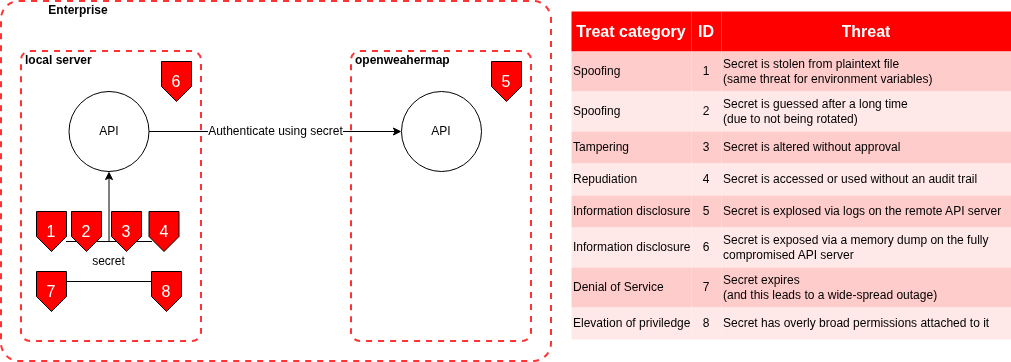

The diagram above was exported from draw.io. Its source (the exported page's mxGraphModel, read from the mxfile embedded in the PNG):
<mxGraphModel dx="1426" dy="884" grid="1" gridSize="10" guides="1" tooltips="1" connect="1" arrows="1" fold="1" page="1" pageScale="1" pageWidth="850" pageHeight="1100" math="0" shadow="0">
  <root>
    <mxCell id="0" />
    <mxCell id="1" parent="0" />
    <mxCell id="I0hsh_MJnmbIM1zPzoVz-2" value="&lt;font&gt;&amp;nbsp; &amp;nbsp; &amp;nbsp; &amp;nbsp; &amp;nbsp; &amp;nbsp; &amp;nbsp;Enterprise&lt;/font&gt;" style="html=1;fontColor=#000000;fontStyle=1;align=left;verticalAlign=top;spacing=0;labelBorderColor=none;fillColor=none;dashed=1;strokeWidth=2;strokeColor=#FF3333;spacingLeft=4;spacingTop=-3;rounded=1;arcSize=5;" parent="1" vertex="1">
      <mxGeometry x="30" y="30" width="550" height="360" as="geometry" />
    </mxCell>
    <mxCell id="I0hsh_MJnmbIM1zPzoVz-3" value="local server" style="html=1;fontColor=#000000;fontStyle=1;align=left;verticalAlign=top;spacing=0;labelBorderColor=none;fillColor=none;dashed=1;strokeWidth=2;strokeColor=#FF3333;spacingLeft=4;spacingTop=-3;rounded=1;arcSize=5;" parent="1" vertex="1">
      <mxGeometry x="50" y="80" width="180" height="290" as="geometry" />
    </mxCell>
    <mxCell id="I0hsh_MJnmbIM1zPzoVz-4" value="openweahermap" style="html=1;fontColor=#000000;fontStyle=1;align=left;verticalAlign=top;spacing=0;labelBorderColor=none;fillColor=none;dashed=1;strokeWidth=2;strokeColor=#FF3333;spacingLeft=4;spacingTop=-3;rounded=1;arcSize=5;" parent="1" vertex="1">
      <mxGeometry x="380" y="80" width="180" height="290" as="geometry" />
    </mxCell>
    <mxCell id="I0hsh_MJnmbIM1zPzoVz-5" value="API" style="ellipse;whiteSpace=wrap;html=1;aspect=fixed;" parent="1" vertex="1">
      <mxGeometry x="430" y="120" width="80" height="80" as="geometry" />
    </mxCell>
    <mxCell id="I0hsh_MJnmbIM1zPzoVz-7" value="Authenticate using secret" style="edgeStyle=orthogonalEdgeStyle;rounded=0;orthogonalLoop=1;jettySize=auto;html=1;exitX=1;exitY=0.5;exitDx=0;exitDy=0;entryX=0;entryY=0.5;entryDx=0;entryDy=0;fontSize=12;" parent="1" source="I0hsh_MJnmbIM1zPzoVz-6" target="I0hsh_MJnmbIM1zPzoVz-5" edge="1">
      <mxGeometry x="-0.0022" relative="1" as="geometry">
        <mxPoint as="offset" />
      </mxGeometry>
    </mxCell>
    <mxCell id="I0hsh_MJnmbIM1zPzoVz-6" value="API" style="ellipse;whiteSpace=wrap;html=1;aspect=fixed;" parent="1" vertex="1">
      <mxGeometry x="97.5" y="120" width="80" height="80" as="geometry" />
    </mxCell>
    <mxCell id="I0hsh_MJnmbIM1zPzoVz-9" value="&lt;div&gt;&lt;br&gt;&lt;/div&gt;" style="edgeStyle=orthogonalEdgeStyle;rounded=0;orthogonalLoop=1;jettySize=auto;html=1;exitX=0.5;exitY=0;exitDx=0;exitDy=0;entryX=0.5;entryY=1;entryDx=0;entryDy=0;" parent="1" source="I0hsh_MJnmbIM1zPzoVz-8" target="I0hsh_MJnmbIM1zPzoVz-6" edge="1">
      <mxGeometry relative="1" as="geometry" />
    </mxCell>
    <mxCell id="I0hsh_MJnmbIM1zPzoVz-8" value="secret" style="shape=partialRectangle;whiteSpace=wrap;html=1;left=0;right=0;fillColor=none;" parent="1" vertex="1">
      <mxGeometry x="95" y="270" width="85" height="40" as="geometry" />
    </mxCell>
    <mxCell id="I0hsh_MJnmbIM1zPzoVz-10" value="6" style="shape=offPageConnector;whiteSpace=wrap;html=1;fillColor=#FF0000;fontColor=#FFFFFF;fontStyle=0;fontSize=16;" parent="1" vertex="1">
      <mxGeometry x="190" y="90" width="30" height="40" as="geometry" />
    </mxCell>
    <mxCell id="I0hsh_MJnmbIM1zPzoVz-12" value="1" style="shape=offPageConnector;whiteSpace=wrap;html=1;fillColor=#FF0000;fontColor=#FFFFFF;fontStyle=0;fontSize=16;" parent="1" vertex="1">
      <mxGeometry x="65" y="240" width="30" height="40" as="geometry" />
    </mxCell>
    <mxCell id="I0hsh_MJnmbIM1zPzoVz-13" value="2" style="shape=offPageConnector;whiteSpace=wrap;html=1;fillColor=#FF0000;fontColor=#FFFFFF;fontStyle=0;fontSize=16;" parent="1" vertex="1">
      <mxGeometry x="100" y="240" width="30" height="40" as="geometry" />
    </mxCell>
    <mxCell id="I0hsh_MJnmbIM1zPzoVz-14" value="3" style="shape=offPageConnector;whiteSpace=wrap;html=1;fillColor=#FF0000;fontColor=#FFFFFF;fontStyle=0;fontSize=16;" parent="1" vertex="1">
      <mxGeometry x="140" y="240" width="30" height="40" as="geometry" />
    </mxCell>
    <mxCell id="I0hsh_MJnmbIM1zPzoVz-15" value="4" style="shape=offPageConnector;whiteSpace=wrap;html=1;fillColor=#FF0000;fontColor=#FFFFFF;fontStyle=0;fontSize=16;" parent="1" vertex="1">
      <mxGeometry x="177.5" y="240" width="30" height="40" as="geometry" />
    </mxCell>
    <mxCell id="I0hsh_MJnmbIM1zPzoVz-16" value="7" style="shape=offPageConnector;whiteSpace=wrap;html=1;fillColor=#FF0000;fontColor=#FFFFFF;fontStyle=0;fontSize=16;" parent="1" vertex="1">
      <mxGeometry x="65" y="300" width="30" height="40" as="geometry" />
    </mxCell>
    <mxCell id="I0hsh_MJnmbIM1zPzoVz-17" value="8" style="shape=offPageConnector;whiteSpace=wrap;html=1;fillColor=#FF0000;fontColor=#FFFFFF;fontStyle=0;fontSize=16;" parent="1" vertex="1">
      <mxGeometry x="180" y="300" width="30" height="40" as="geometry" />
    </mxCell>
    <mxCell id="I0hsh_MJnmbIM1zPzoVz-18" value="5" style="shape=offPageConnector;whiteSpace=wrap;html=1;fillColor=#FF0000;fontColor=#FFFFFF;fontStyle=0;fontSize=16;" parent="1" vertex="1">
      <mxGeometry x="520" y="90" width="30" height="40" as="geometry" />
    </mxCell>
    <mxCell id="I0hsh_MJnmbIM1zPzoVz-21" value="" style="shape=table;startSize=0;container=1;collapsible=0;childLayout=tableLayout;fontSize=14;strokeColor=none;strokeWidth=1;swimlaneLine=1;rowLines=1;columnLines=1;spacingTop=0;spacingBottom=0;" parent="1" vertex="1">
      <mxGeometry x="600" y="40" width="440" height="328" as="geometry" />
    </mxCell>
    <mxCell id="I0hsh_MJnmbIM1zPzoVz-22" value="" style="shape=tableRow;horizontal=0;startSize=0;swimlaneHead=0;swimlaneBody=0;strokeColor=inherit;top=0;left=0;bottom=0;right=0;collapsible=0;dropTarget=0;fillColor=none;points=[[0,0.5],[1,0.5]];portConstraint=eastwest;fontSize=16;labelBackgroundColor=#FF0000;" parent="I0hsh_MJnmbIM1zPzoVz-21" vertex="1">
      <mxGeometry width="440" height="40" as="geometry" />
    </mxCell>
    <mxCell id="I0hsh_MJnmbIM1zPzoVz-23" value="Treat category" style="shape=partialRectangle;html=1;whiteSpace=wrap;connectable=0;strokeColor=inherit;overflow=hidden;fillColor=#FF0000;top=0;left=0;bottom=0;right=0;pointerEvents=1;fontSize=16;fontStyle=1;fontColor=#FFFFFF;" parent="I0hsh_MJnmbIM1zPzoVz-22" vertex="1">
      <mxGeometry width="120" height="40" as="geometry">
        <mxRectangle width="120" height="40" as="alternateBounds" />
      </mxGeometry>
    </mxCell>
    <mxCell id="I0hsh_MJnmbIM1zPzoVz-24" value="ID" style="shape=partialRectangle;html=1;whiteSpace=wrap;connectable=0;strokeColor=inherit;overflow=hidden;fillColor=#FF0000;top=0;left=0;bottom=0;right=0;pointerEvents=1;fontSize=16;fontColor=#FFFFFF;fontStyle=1" parent="I0hsh_MJnmbIM1zPzoVz-22" vertex="1">
      <mxGeometry x="120" width="30" height="40" as="geometry">
        <mxRectangle width="30" height="40" as="alternateBounds" />
      </mxGeometry>
    </mxCell>
    <mxCell id="I0hsh_MJnmbIM1zPzoVz-25" value="Threat" style="shape=partialRectangle;html=1;whiteSpace=wrap;connectable=0;strokeColor=inherit;overflow=hidden;fillColor=#FF0000;top=0;left=0;bottom=0;right=0;pointerEvents=1;fontSize=16;labelBackgroundColor=none;fontColor=#FFFFFF;fontStyle=1" parent="I0hsh_MJnmbIM1zPzoVz-22" vertex="1">
      <mxGeometry x="150" width="290" height="40" as="geometry">
        <mxRectangle width="290" height="40" as="alternateBounds" />
      </mxGeometry>
    </mxCell>
    <mxCell id="I0hsh_MJnmbIM1zPzoVz-26" value="" style="shape=tableRow;horizontal=0;startSize=0;swimlaneHead=0;swimlaneBody=0;strokeColor=inherit;top=0;left=0;bottom=0;right=0;collapsible=0;dropTarget=0;fillColor=none;points=[[0,0.5],[1,0.5]];portConstraint=eastwest;fontSize=16;" parent="I0hsh_MJnmbIM1zPzoVz-21" vertex="1">
      <mxGeometry y="40" width="440" height="40" as="geometry" />
    </mxCell>
    <mxCell id="I0hsh_MJnmbIM1zPzoVz-27" value="Spoofing" style="shape=partialRectangle;html=1;whiteSpace=wrap;connectable=0;strokeColor=inherit;overflow=hidden;fillColor=#FFCCCC;top=0;left=0;bottom=0;right=0;pointerEvents=1;fontSize=12;align=left;" parent="I0hsh_MJnmbIM1zPzoVz-26" vertex="1">
      <mxGeometry width="120" height="40" as="geometry">
        <mxRectangle width="120" height="40" as="alternateBounds" />
      </mxGeometry>
    </mxCell>
    <mxCell id="I0hsh_MJnmbIM1zPzoVz-28" value="1" style="shape=partialRectangle;html=1;whiteSpace=wrap;connectable=0;strokeColor=inherit;overflow=hidden;fillColor=#FFCCCC;top=0;left=0;bottom=0;right=0;pointerEvents=1;fontSize=12;" parent="I0hsh_MJnmbIM1zPzoVz-26" vertex="1">
      <mxGeometry x="120" width="30" height="40" as="geometry">
        <mxRectangle width="30" height="40" as="alternateBounds" />
      </mxGeometry>
    </mxCell>
    <mxCell id="I0hsh_MJnmbIM1zPzoVz-29" value="Secret is stolen from plaintext file&lt;br&gt;(same threat for environment variables)" style="shape=partialRectangle;html=1;whiteSpace=wrap;connectable=0;strokeColor=inherit;overflow=hidden;fillColor=#FFCCCC;top=0;left=0;bottom=0;right=0;pointerEvents=1;fontSize=12;align=left;" parent="I0hsh_MJnmbIM1zPzoVz-26" vertex="1">
      <mxGeometry x="150" width="290" height="40" as="geometry">
        <mxRectangle width="290" height="40" as="alternateBounds" />
      </mxGeometry>
    </mxCell>
    <mxCell id="I0hsh_MJnmbIM1zPzoVz-30" value="" style="shape=tableRow;horizontal=0;startSize=0;swimlaneHead=0;swimlaneBody=0;strokeColor=inherit;top=0;left=0;bottom=0;right=0;collapsible=0;dropTarget=0;fillColor=none;points=[[0,0.5],[1,0.5]];portConstraint=eastwest;fontSize=16;" parent="I0hsh_MJnmbIM1zPzoVz-21" vertex="1">
      <mxGeometry y="80" width="440" height="40" as="geometry" />
    </mxCell>
    <mxCell id="I0hsh_MJnmbIM1zPzoVz-31" value="Spoofing" style="shape=partialRectangle;html=1;whiteSpace=wrap;connectable=0;strokeColor=inherit;overflow=hidden;fillColor=#FFE8E8;top=0;left=0;bottom=0;right=0;pointerEvents=1;fontSize=12;align=left;" parent="I0hsh_MJnmbIM1zPzoVz-30" vertex="1">
      <mxGeometry width="120" height="40" as="geometry">
        <mxRectangle width="120" height="40" as="alternateBounds" />
      </mxGeometry>
    </mxCell>
    <mxCell id="I0hsh_MJnmbIM1zPzoVz-32" value="2" style="shape=partialRectangle;html=1;whiteSpace=wrap;connectable=0;strokeColor=inherit;overflow=hidden;fillColor=#FFE8E8;top=0;left=0;bottom=0;right=0;pointerEvents=1;fontSize=12;" parent="I0hsh_MJnmbIM1zPzoVz-30" vertex="1">
      <mxGeometry x="120" width="30" height="40" as="geometry">
        <mxRectangle width="30" height="40" as="alternateBounds" />
      </mxGeometry>
    </mxCell>
    <mxCell id="I0hsh_MJnmbIM1zPzoVz-33" value="Secret is guessed after a long time&lt;br&gt;(due to not being rotated)" style="shape=partialRectangle;html=1;whiteSpace=wrap;connectable=0;strokeColor=inherit;overflow=hidden;fillColor=#FFE8E8;top=0;left=0;bottom=0;right=0;pointerEvents=1;fontSize=12;align=left;" parent="I0hsh_MJnmbIM1zPzoVz-30" vertex="1">
      <mxGeometry x="150" width="290" height="40" as="geometry">
        <mxRectangle width="290" height="40" as="alternateBounds" />
      </mxGeometry>
    </mxCell>
    <mxCell id="I0hsh_MJnmbIM1zPzoVz-34" style="shape=tableRow;horizontal=0;startSize=0;swimlaneHead=0;swimlaneBody=0;strokeColor=inherit;top=0;left=0;bottom=0;right=0;collapsible=0;dropTarget=0;fillColor=none;points=[[0,0.5],[1,0.5]];portConstraint=eastwest;fontSize=16;" parent="I0hsh_MJnmbIM1zPzoVz-21" vertex="1">
      <mxGeometry y="120" width="440" height="32" as="geometry" />
    </mxCell>
    <mxCell id="I0hsh_MJnmbIM1zPzoVz-35" value="Tampering" style="shape=partialRectangle;html=1;whiteSpace=wrap;connectable=0;strokeColor=inherit;overflow=hidden;fillColor=#FFCCCC;top=0;left=0;bottom=0;right=0;pointerEvents=1;fontSize=12;align=left;" parent="I0hsh_MJnmbIM1zPzoVz-34" vertex="1">
      <mxGeometry width="120" height="32" as="geometry">
        <mxRectangle width="120" height="32" as="alternateBounds" />
      </mxGeometry>
    </mxCell>
    <mxCell id="I0hsh_MJnmbIM1zPzoVz-36" value="3" style="shape=partialRectangle;html=1;whiteSpace=wrap;connectable=0;strokeColor=inherit;overflow=hidden;fillColor=#FFCCCC;top=0;left=0;bottom=0;right=0;pointerEvents=1;fontSize=12;" parent="I0hsh_MJnmbIM1zPzoVz-34" vertex="1">
      <mxGeometry x="120" width="30" height="32" as="geometry">
        <mxRectangle width="30" height="32" as="alternateBounds" />
      </mxGeometry>
    </mxCell>
    <mxCell id="I0hsh_MJnmbIM1zPzoVz-37" value="Secret is altered without approval" style="shape=partialRectangle;html=1;whiteSpace=wrap;connectable=0;strokeColor=inherit;overflow=hidden;fillColor=#FFCCCC;top=0;left=0;bottom=0;right=0;pointerEvents=1;fontSize=12;align=left;" parent="I0hsh_MJnmbIM1zPzoVz-34" vertex="1">
      <mxGeometry x="150" width="290" height="32" as="geometry">
        <mxRectangle width="290" height="32" as="alternateBounds" />
      </mxGeometry>
    </mxCell>
    <mxCell id="I0hsh_MJnmbIM1zPzoVz-38" style="shape=tableRow;horizontal=0;startSize=0;swimlaneHead=0;swimlaneBody=0;strokeColor=inherit;top=0;left=0;bottom=0;right=0;collapsible=0;dropTarget=0;fillColor=none;points=[[0,0.5],[1,0.5]];portConstraint=eastwest;fontSize=16;" parent="I0hsh_MJnmbIM1zPzoVz-21" vertex="1">
      <mxGeometry y="152" width="440" height="32" as="geometry" />
    </mxCell>
    <mxCell id="I0hsh_MJnmbIM1zPzoVz-39" value="Repudiation" style="shape=partialRectangle;html=1;whiteSpace=wrap;connectable=0;strokeColor=inherit;overflow=hidden;fillColor=#FFE8E8;top=0;left=0;bottom=0;right=0;pointerEvents=1;fontSize=12;align=left;" parent="I0hsh_MJnmbIM1zPzoVz-38" vertex="1">
      <mxGeometry width="120" height="32" as="geometry">
        <mxRectangle width="120" height="32" as="alternateBounds" />
      </mxGeometry>
    </mxCell>
    <mxCell id="I0hsh_MJnmbIM1zPzoVz-40" value="4" style="shape=partialRectangle;html=1;whiteSpace=wrap;connectable=0;strokeColor=inherit;overflow=hidden;fillColor=#FFE8E8;top=0;left=0;bottom=0;right=0;pointerEvents=1;fontSize=12;" parent="I0hsh_MJnmbIM1zPzoVz-38" vertex="1">
      <mxGeometry x="120" width="30" height="32" as="geometry">
        <mxRectangle width="30" height="32" as="alternateBounds" />
      </mxGeometry>
    </mxCell>
    <mxCell id="I0hsh_MJnmbIM1zPzoVz-41" value="Secret is accessed or used without an audit trail" style="shape=partialRectangle;html=1;whiteSpace=wrap;connectable=0;strokeColor=inherit;overflow=hidden;fillColor=#FFE8E8;top=0;left=0;bottom=0;right=0;pointerEvents=1;fontSize=12;align=left;" parent="I0hsh_MJnmbIM1zPzoVz-38" vertex="1">
      <mxGeometry x="150" width="290" height="32" as="geometry">
        <mxRectangle width="290" height="32" as="alternateBounds" />
      </mxGeometry>
    </mxCell>
    <mxCell id="I0hsh_MJnmbIM1zPzoVz-42" style="shape=tableRow;horizontal=0;startSize=0;swimlaneHead=0;swimlaneBody=0;strokeColor=inherit;top=0;left=0;bottom=0;right=0;collapsible=0;dropTarget=0;fillColor=none;points=[[0,0.5],[1,0.5]];portConstraint=eastwest;fontSize=16;" parent="I0hsh_MJnmbIM1zPzoVz-21" vertex="1">
      <mxGeometry y="184" width="440" height="32" as="geometry" />
    </mxCell>
    <mxCell id="I0hsh_MJnmbIM1zPzoVz-43" value="Information disclosure" style="shape=partialRectangle;html=1;whiteSpace=wrap;connectable=0;strokeColor=inherit;overflow=hidden;fillColor=#FFCCCC;top=0;left=0;bottom=0;right=0;pointerEvents=1;fontSize=12;align=left;" parent="I0hsh_MJnmbIM1zPzoVz-42" vertex="1">
      <mxGeometry width="120" height="32" as="geometry">
        <mxRectangle width="120" height="32" as="alternateBounds" />
      </mxGeometry>
    </mxCell>
    <mxCell id="I0hsh_MJnmbIM1zPzoVz-44" value="5" style="shape=partialRectangle;html=1;whiteSpace=wrap;connectable=0;strokeColor=inherit;overflow=hidden;fillColor=#FFCCCC;top=0;left=0;bottom=0;right=0;pointerEvents=1;fontSize=12;" parent="I0hsh_MJnmbIM1zPzoVz-42" vertex="1">
      <mxGeometry x="120" width="30" height="32" as="geometry">
        <mxRectangle width="30" height="32" as="alternateBounds" />
      </mxGeometry>
    </mxCell>
    <mxCell id="I0hsh_MJnmbIM1zPzoVz-45" value="Secret is explosed via logs on the remote API server" style="shape=partialRectangle;html=1;whiteSpace=wrap;connectable=0;strokeColor=inherit;overflow=hidden;fillColor=#FFCCCC;top=0;left=0;bottom=0;right=0;pointerEvents=1;fontSize=12;align=left;" parent="I0hsh_MJnmbIM1zPzoVz-42" vertex="1">
      <mxGeometry x="150" width="290" height="32" as="geometry">
        <mxRectangle width="290" height="32" as="alternateBounds" />
      </mxGeometry>
    </mxCell>
    <mxCell id="I0hsh_MJnmbIM1zPzoVz-46" style="shape=tableRow;horizontal=0;startSize=0;swimlaneHead=0;swimlaneBody=0;strokeColor=inherit;top=0;left=0;bottom=0;right=0;collapsible=0;dropTarget=0;fillColor=none;points=[[0,0.5],[1,0.5]];portConstraint=eastwest;fontSize=16;" parent="I0hsh_MJnmbIM1zPzoVz-21" vertex="1">
      <mxGeometry y="216" width="440" height="40" as="geometry" />
    </mxCell>
    <mxCell id="I0hsh_MJnmbIM1zPzoVz-47" value="Information disclosure" style="shape=partialRectangle;html=1;whiteSpace=wrap;connectable=0;strokeColor=inherit;overflow=hidden;fillColor=#FFE8E8;top=0;left=0;bottom=0;right=0;pointerEvents=1;fontSize=12;align=left;" parent="I0hsh_MJnmbIM1zPzoVz-46" vertex="1">
      <mxGeometry width="120" height="40" as="geometry">
        <mxRectangle width="120" height="40" as="alternateBounds" />
      </mxGeometry>
    </mxCell>
    <mxCell id="I0hsh_MJnmbIM1zPzoVz-48" value="6" style="shape=partialRectangle;html=1;whiteSpace=wrap;connectable=0;strokeColor=inherit;overflow=hidden;fillColor=#FFE8E8;top=0;left=0;bottom=0;right=0;pointerEvents=1;fontSize=12;" parent="I0hsh_MJnmbIM1zPzoVz-46" vertex="1">
      <mxGeometry x="120" width="30" height="40" as="geometry">
        <mxRectangle width="30" height="40" as="alternateBounds" />
      </mxGeometry>
    </mxCell>
    <mxCell id="I0hsh_MJnmbIM1zPzoVz-49" value="Secret is exposed via a memory dump on the fully compromised API server" style="shape=partialRectangle;html=1;whiteSpace=wrap;connectable=0;strokeColor=inherit;overflow=hidden;fillColor=#FFE8E8;top=0;left=0;bottom=0;right=0;pointerEvents=1;fontSize=12;align=left;" parent="I0hsh_MJnmbIM1zPzoVz-46" vertex="1">
      <mxGeometry x="150" width="290" height="40" as="geometry">
        <mxRectangle width="290" height="40" as="alternateBounds" />
      </mxGeometry>
    </mxCell>
    <mxCell id="I0hsh_MJnmbIM1zPzoVz-50" style="shape=tableRow;horizontal=0;startSize=0;swimlaneHead=0;swimlaneBody=0;strokeColor=inherit;top=0;left=0;bottom=0;right=0;collapsible=0;dropTarget=0;fillColor=none;points=[[0,0.5],[1,0.5]];portConstraint=eastwest;fontSize=16;" parent="I0hsh_MJnmbIM1zPzoVz-21" vertex="1">
      <mxGeometry y="256" width="440" height="40" as="geometry" />
    </mxCell>
    <mxCell id="I0hsh_MJnmbIM1zPzoVz-51" value="Denial of Service" style="shape=partialRectangle;html=1;whiteSpace=wrap;connectable=0;strokeColor=inherit;overflow=hidden;fillColor=#FFCCCC;top=0;left=0;bottom=0;right=0;pointerEvents=1;fontSize=12;align=left;" parent="I0hsh_MJnmbIM1zPzoVz-50" vertex="1">
      <mxGeometry width="120" height="40" as="geometry">
        <mxRectangle width="120" height="40" as="alternateBounds" />
      </mxGeometry>
    </mxCell>
    <mxCell id="I0hsh_MJnmbIM1zPzoVz-52" value="7" style="shape=partialRectangle;html=1;whiteSpace=wrap;connectable=0;strokeColor=inherit;overflow=hidden;fillColor=#FFCCCC;top=0;left=0;bottom=0;right=0;pointerEvents=1;fontSize=12;" parent="I0hsh_MJnmbIM1zPzoVz-50" vertex="1">
      <mxGeometry x="120" width="30" height="40" as="geometry">
        <mxRectangle width="30" height="40" as="alternateBounds" />
      </mxGeometry>
    </mxCell>
    <mxCell id="I0hsh_MJnmbIM1zPzoVz-53" value="Secret expires&lt;br&gt;(and this leads to a wide-spread outage)" style="shape=partialRectangle;html=1;whiteSpace=wrap;connectable=0;strokeColor=inherit;overflow=hidden;fillColor=#FFCCCC;top=0;left=0;bottom=0;right=0;pointerEvents=1;fontSize=12;align=left;" parent="I0hsh_MJnmbIM1zPzoVz-50" vertex="1">
      <mxGeometry x="150" width="290" height="40" as="geometry">
        <mxRectangle width="290" height="40" as="alternateBounds" />
      </mxGeometry>
    </mxCell>
    <mxCell id="I0hsh_MJnmbIM1zPzoVz-54" style="shape=tableRow;horizontal=0;startSize=0;swimlaneHead=0;swimlaneBody=0;strokeColor=inherit;top=0;left=0;bottom=0;right=0;collapsible=0;dropTarget=0;fillColor=none;points=[[0,0.5],[1,0.5]];portConstraint=eastwest;fontSize=16;" parent="I0hsh_MJnmbIM1zPzoVz-21" vertex="1">
      <mxGeometry y="296" width="440" height="32" as="geometry" />
    </mxCell>
    <mxCell id="I0hsh_MJnmbIM1zPzoVz-55" value="Elevation of priviledge" style="shape=partialRectangle;html=1;whiteSpace=wrap;connectable=0;strokeColor=inherit;overflow=hidden;fillColor=#FFE8E8;top=0;left=0;bottom=0;right=0;pointerEvents=1;fontSize=12;align=left;" parent="I0hsh_MJnmbIM1zPzoVz-54" vertex="1">
      <mxGeometry width="120" height="32" as="geometry">
        <mxRectangle width="120" height="32" as="alternateBounds" />
      </mxGeometry>
    </mxCell>
    <mxCell id="I0hsh_MJnmbIM1zPzoVz-56" value="8" style="shape=partialRectangle;html=1;whiteSpace=wrap;connectable=0;strokeColor=inherit;overflow=hidden;fillColor=#FFE8E8;top=0;left=0;bottom=0;right=0;pointerEvents=1;fontSize=12;" parent="I0hsh_MJnmbIM1zPzoVz-54" vertex="1">
      <mxGeometry x="120" width="30" height="32" as="geometry">
        <mxRectangle width="30" height="32" as="alternateBounds" />
      </mxGeometry>
    </mxCell>
    <mxCell id="I0hsh_MJnmbIM1zPzoVz-57" value="Secret has overly broad permissions attached to it" style="shape=partialRectangle;html=1;whiteSpace=wrap;connectable=0;strokeColor=inherit;overflow=hidden;fillColor=#FFE8E8;top=0;left=0;bottom=0;right=0;pointerEvents=1;fontSize=12;align=left;" parent="I0hsh_MJnmbIM1zPzoVz-54" vertex="1">
      <mxGeometry x="150" width="290" height="32" as="geometry">
        <mxRectangle width="290" height="32" as="alternateBounds" />
      </mxGeometry>
    </mxCell>
  </root>
</mxGraphModel>